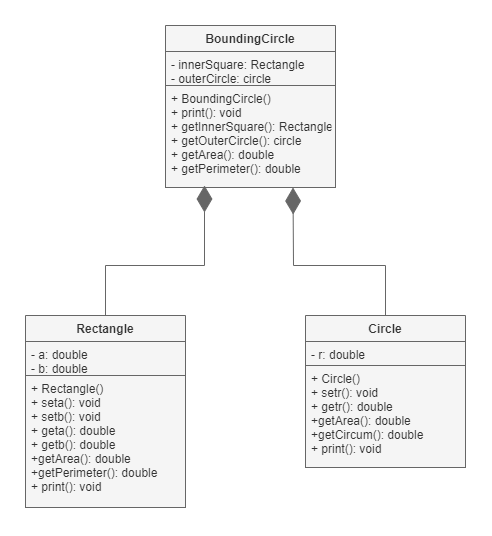

The diagram above was exported from draw.io. Its source (the exported page's mxGraphModel, read from the mxfile embedded in the PNG):
<mxGraphModel dx="724" dy="656" grid="1" gridSize="10" guides="1" tooltips="1" connect="1" arrows="1" fold="1" page="1" pageScale="1" pageWidth="850" pageHeight="1100" math="0" shadow="0">
  <root>
    <mxCell id="0" />
    <mxCell id="1" parent="0" />
    <mxCell id="2" value="BoundingCircle" style="swimlane;fontStyle=1;align=center;verticalAlign=top;childLayout=stackLayout;horizontal=1;startSize=26;horizontalStack=0;resizeParent=1;resizeParentMax=0;resizeLast=0;collapsible=1;marginBottom=0;fillColor=#f5f5f5;fontColor=#333333;strokeColor=#666666;rounded=0;" vertex="1" parent="1">
      <mxGeometry x="340" y="310" width="170" height="162" as="geometry">
        <mxRectangle x="340" y="340" width="130" height="30" as="alternateBounds" />
      </mxGeometry>
    </mxCell>
    <mxCell id="3" value="- innerSquare: Rectangle&#10;- outerCircle: circle" style="text;strokeColor=#666666;fillColor=#f5f5f5;align=left;verticalAlign=top;spacingLeft=4;spacingRight=4;overflow=hidden;rotatable=0;points=[[0,0.5],[1,0.5]];portConstraint=eastwest;fontColor=#333333;rounded=0;" vertex="1" parent="2">
      <mxGeometry y="26" width="170" height="34" as="geometry" />
    </mxCell>
    <mxCell id="4" value="" style="line;strokeWidth=1;fillColor=#F5F5F5;align=left;verticalAlign=middle;spacingTop=-1;spacingLeft=3;spacingRight=3;rotatable=0;labelPosition=right;points=[];portConstraint=eastwest;strokeColor=#666666;fontColor=#333333;rounded=0;" vertex="1" parent="2">
      <mxGeometry y="60" width="170" as="geometry" />
    </mxCell>
    <mxCell id="5" value="+ BoundingCircle()&#10;+ print(): void&#10;+ getInnerSquare(): Rectangle&#10;+ getOuterCircle(): circle&#10;+ getArea(): double&#10;+ getPerimeter(): double" style="text;strokeColor=#666666;fillColor=#f5f5f5;align=left;verticalAlign=top;spacingLeft=4;spacingRight=4;overflow=hidden;rotatable=0;points=[[0,0.5],[1,0.5]];portConstraint=eastwest;fontColor=#333333;rounded=0;" vertex="1" parent="2">
      <mxGeometry y="60" width="170" height="102" as="geometry" />
    </mxCell>
    <mxCell id="7" value="Rectangle" style="swimlane;fontStyle=1;align=center;verticalAlign=top;childLayout=stackLayout;horizontal=1;startSize=26;horizontalStack=0;resizeParent=1;resizeParentMax=0;resizeLast=0;collapsible=1;marginBottom=0;fillColor=#f5f5f5;fontColor=#333333;strokeColor=#666666;rounded=0;" vertex="1" parent="1">
      <mxGeometry x="200" y="600" width="160" height="192" as="geometry" />
    </mxCell>
    <mxCell id="8" value="- a: double&#10;- b: double" style="text;strokeColor=#666666;fillColor=#f5f5f5;align=left;verticalAlign=top;spacingLeft=4;spacingRight=4;overflow=hidden;rotatable=0;points=[[0,0.5],[1,0.5]];portConstraint=eastwest;fontColor=#333333;rounded=0;" vertex="1" parent="7">
      <mxGeometry y="26" width="160" height="34" as="geometry" />
    </mxCell>
    <mxCell id="9" value="" style="line;strokeWidth=1;fillColor=#f5f5f5;align=left;verticalAlign=middle;spacingTop=-1;spacingLeft=3;spacingRight=3;rotatable=0;labelPosition=right;points=[];portConstraint=eastwest;strokeColor=#666666;fontColor=#333333;rounded=0;" vertex="1" parent="7">
      <mxGeometry y="60" width="160" as="geometry" />
    </mxCell>
    <mxCell id="10" value="+ Rectangle()&#10;+ seta(): void&#10;+ setb(): void&#10;+ geta(): double&#10;+ getb(): double&#10;+getArea(): double&#10;+getPerimeter(): double&#10;+ print(): void" style="text;strokeColor=#666666;fillColor=#f5f5f5;align=left;verticalAlign=top;spacingLeft=4;spacingRight=4;overflow=hidden;rotatable=0;points=[[0,0.5],[1,0.5]];portConstraint=eastwest;fontColor=#333333;rounded=0;" vertex="1" parent="7">
      <mxGeometry y="60" width="160" height="132" as="geometry" />
    </mxCell>
    <mxCell id="11" value="Circle" style="swimlane;fontStyle=1;align=center;verticalAlign=top;childLayout=stackLayout;horizontal=1;startSize=26;horizontalStack=0;resizeParent=1;resizeParentMax=0;resizeLast=0;collapsible=1;marginBottom=0;fillColor=#f5f5f5;fontColor=#333333;strokeColor=#666666;rounded=0;" vertex="1" parent="1">
      <mxGeometry x="480" y="600" width="160" height="152" as="geometry" />
    </mxCell>
    <mxCell id="12" value="- r: double" style="text;strokeColor=#666666;fillColor=#f5f5f5;align=left;verticalAlign=top;spacingLeft=4;spacingRight=4;overflow=hidden;rotatable=0;points=[[0,0.5],[1,0.5]];portConstraint=eastwest;fontColor=#333333;rounded=0;" vertex="1" parent="11">
      <mxGeometry y="26" width="160" height="24" as="geometry" />
    </mxCell>
    <mxCell id="13" value="" style="line;strokeWidth=1;align=left;verticalAlign=middle;spacingTop=-1;spacingLeft=3;spacingRight=3;rotatable=0;labelPosition=right;points=[];portConstraint=eastwest;labelBackgroundColor=#1D1D1D;rounded=0;" vertex="1" parent="11">
      <mxGeometry y="50" width="160" as="geometry" />
    </mxCell>
    <mxCell id="14" value="+ Circle()&#10;+ setr(): void&#10;+ getr(): double&#10;+getArea(): double&#10;+getCircum(): double&#10;+ print(): void" style="text;strokeColor=#666666;fillColor=#f5f5f5;align=left;verticalAlign=top;spacingLeft=4;spacingRight=4;overflow=hidden;rotatable=0;points=[[0,0.5],[1,0.5]];portConstraint=eastwest;fontColor=#333333;rounded=0;" vertex="1" parent="11">
      <mxGeometry y="50" width="160" height="102" as="geometry" />
    </mxCell>
    <mxCell id="16" value="" style="endArrow=diamondThin;endFill=1;endSize=24;html=1;entryX=0.75;entryY=1;entryDx=0;entryDy=0;exitX=0.5;exitY=0;exitDx=0;exitDy=0;fillColor=#f5f5f5;strokeColor=#666666;rounded=0;" edge="1" parent="1" source="11" target="2">
      <mxGeometry width="160" relative="1" as="geometry">
        <mxPoint x="340" y="400" as="sourcePoint" />
        <mxPoint x="500" y="400" as="targetPoint" />
        <Array as="points">
          <mxPoint x="560" y="550" />
          <mxPoint x="468" y="550" />
        </Array>
      </mxGeometry>
    </mxCell>
    <mxCell id="29" value="" style="endArrow=diamondThin;endFill=1;endSize=24;html=1;entryX=0.75;entryY=1;entryDx=0;entryDy=0;exitX=0.5;exitY=0;exitDx=0;exitDy=0;fillColor=#f5f5f5;strokeColor=#666666;rounded=0;" edge="1" parent="1" source="7">
      <mxGeometry width="160" relative="1" as="geometry">
        <mxPoint x="471.5" y="598" as="sourcePoint" />
        <mxPoint x="379" y="470.0000000000002" as="targetPoint" />
        <Array as="points">
          <mxPoint x="280" y="550" />
          <mxPoint x="379" y="550" />
        </Array>
      </mxGeometry>
    </mxCell>
  </root>
</mxGraphModel>